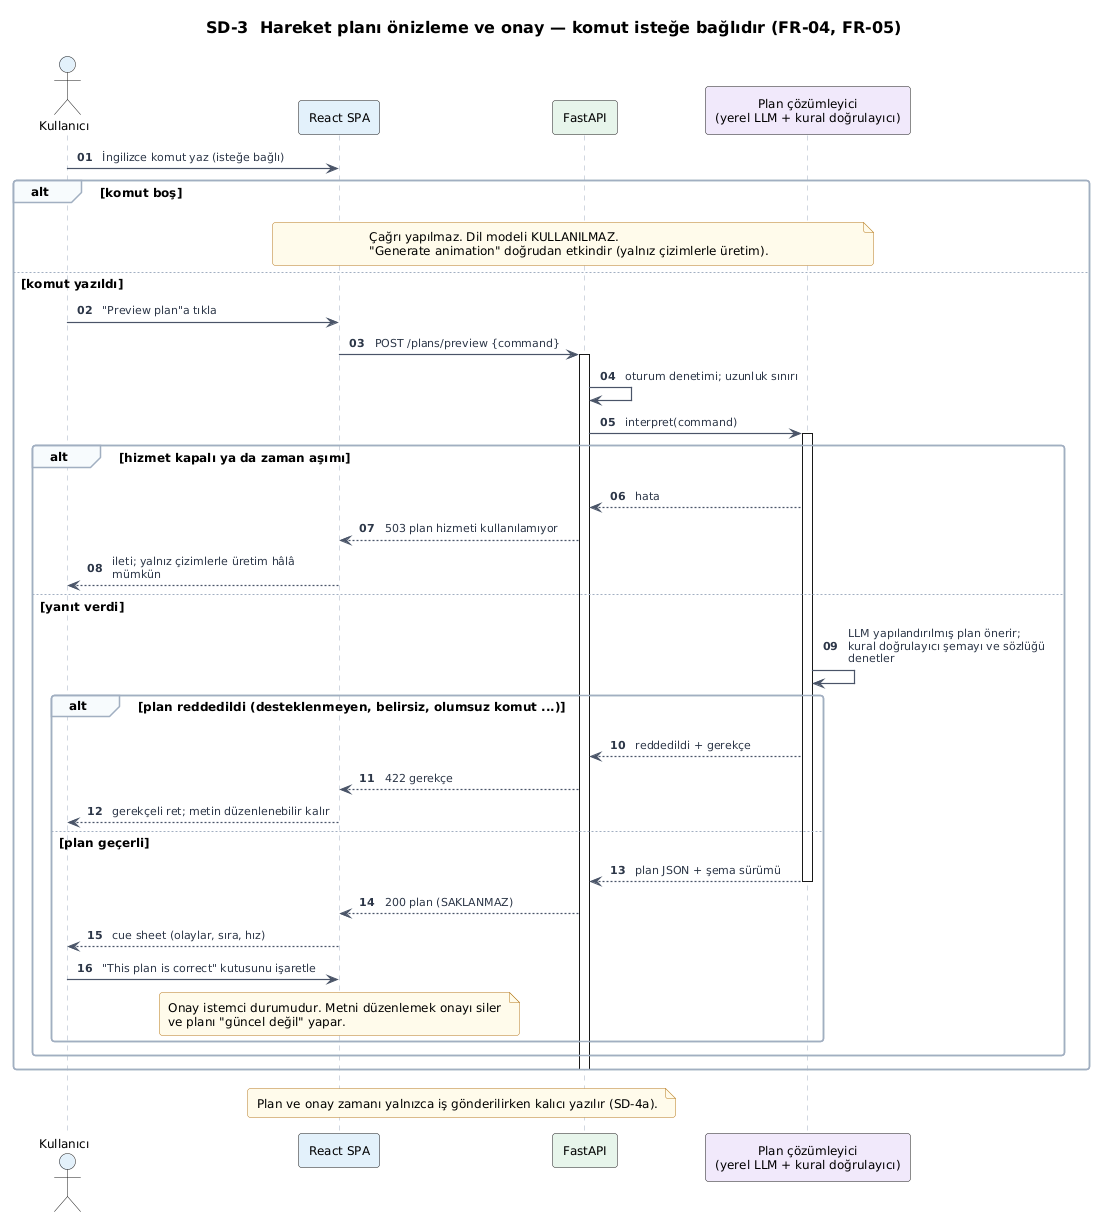

The diagram above was rendered by PlantUML. Its source (embedded in the PNG):
@startuml sd-03-plan-preview
!include ../../_style/cue.iuml
skinparam sequenceArrowThickness 1.2
autonumber "<b>00"
title SD-3  Hareket planı önizleme ve onay — komut isteğe bağlıdır (FR-04, FR-05)
actor "Kullanıcı" as U #E3F0FB
participant "React SPA" as SPA #E3F0FB
participant "FastAPI" as API #E6F4EA
participant "Plan çözümleyici\n(yerel LLM + kural doğrulayıcı)" as PLN #F1E8FB

U -> SPA : İngilizce komut yaz (isteğe bağlı)
alt komut boş
  note over SPA, PLN : Çağrı yapılmaz. Dil modeli KULLANILMAZ.\n"Generate animation" doğrudan etkindir (yalnız çizimlerle üretim).
else komut yazıldı
  U -> SPA : "Preview plan"a tıkla
  SPA -> API : POST /plans/preview {command}
  activate API
  API -> API : oturum denetimi; uzunluk sınırı
  API -> PLN : interpret(command)
  activate PLN
  alt hizmet kapalı ya da zaman aşımı
    PLN --> API : hata
    API --> SPA : 503 plan hizmeti kullanılamıyor
    SPA --> U : ileti; yalnız çizimlerle üretim hâlâ mümkün
  else yanıt verdi
    PLN -> PLN : LLM yapılandırılmış plan önerir;\nkural doğrulayıcı şemayı ve sözlüğü denetler
    alt plan reddedildi (desteklenmeyen, belirsiz, olumsuz komut ...)
      PLN --> API : reddedildi + gerekçe
      API --> SPA : 422 gerekçe
      SPA --> U : gerekçeli ret; metin düzenlenebilir kalır
    else plan geçerli
      PLN --> API : plan JSON + şema sürümü
      deactivate PLN
      API --> SPA : 200 plan (SAKLANMAZ)
      SPA --> U : cue sheet (olaylar, sıra, hız)
      U -> SPA : "This plan is correct" kutusunu işaretle
      note over SPA : Onay istemci durumudur. Metni düzenlemek onayı siler\nve planı "güncel değil" yapar.
    end
  end
  deactivate API
end
note over SPA, API : Plan ve onay zamanı yalnızca iş gönderilirken kalıcı yazılır (SD-4a).
@enduml